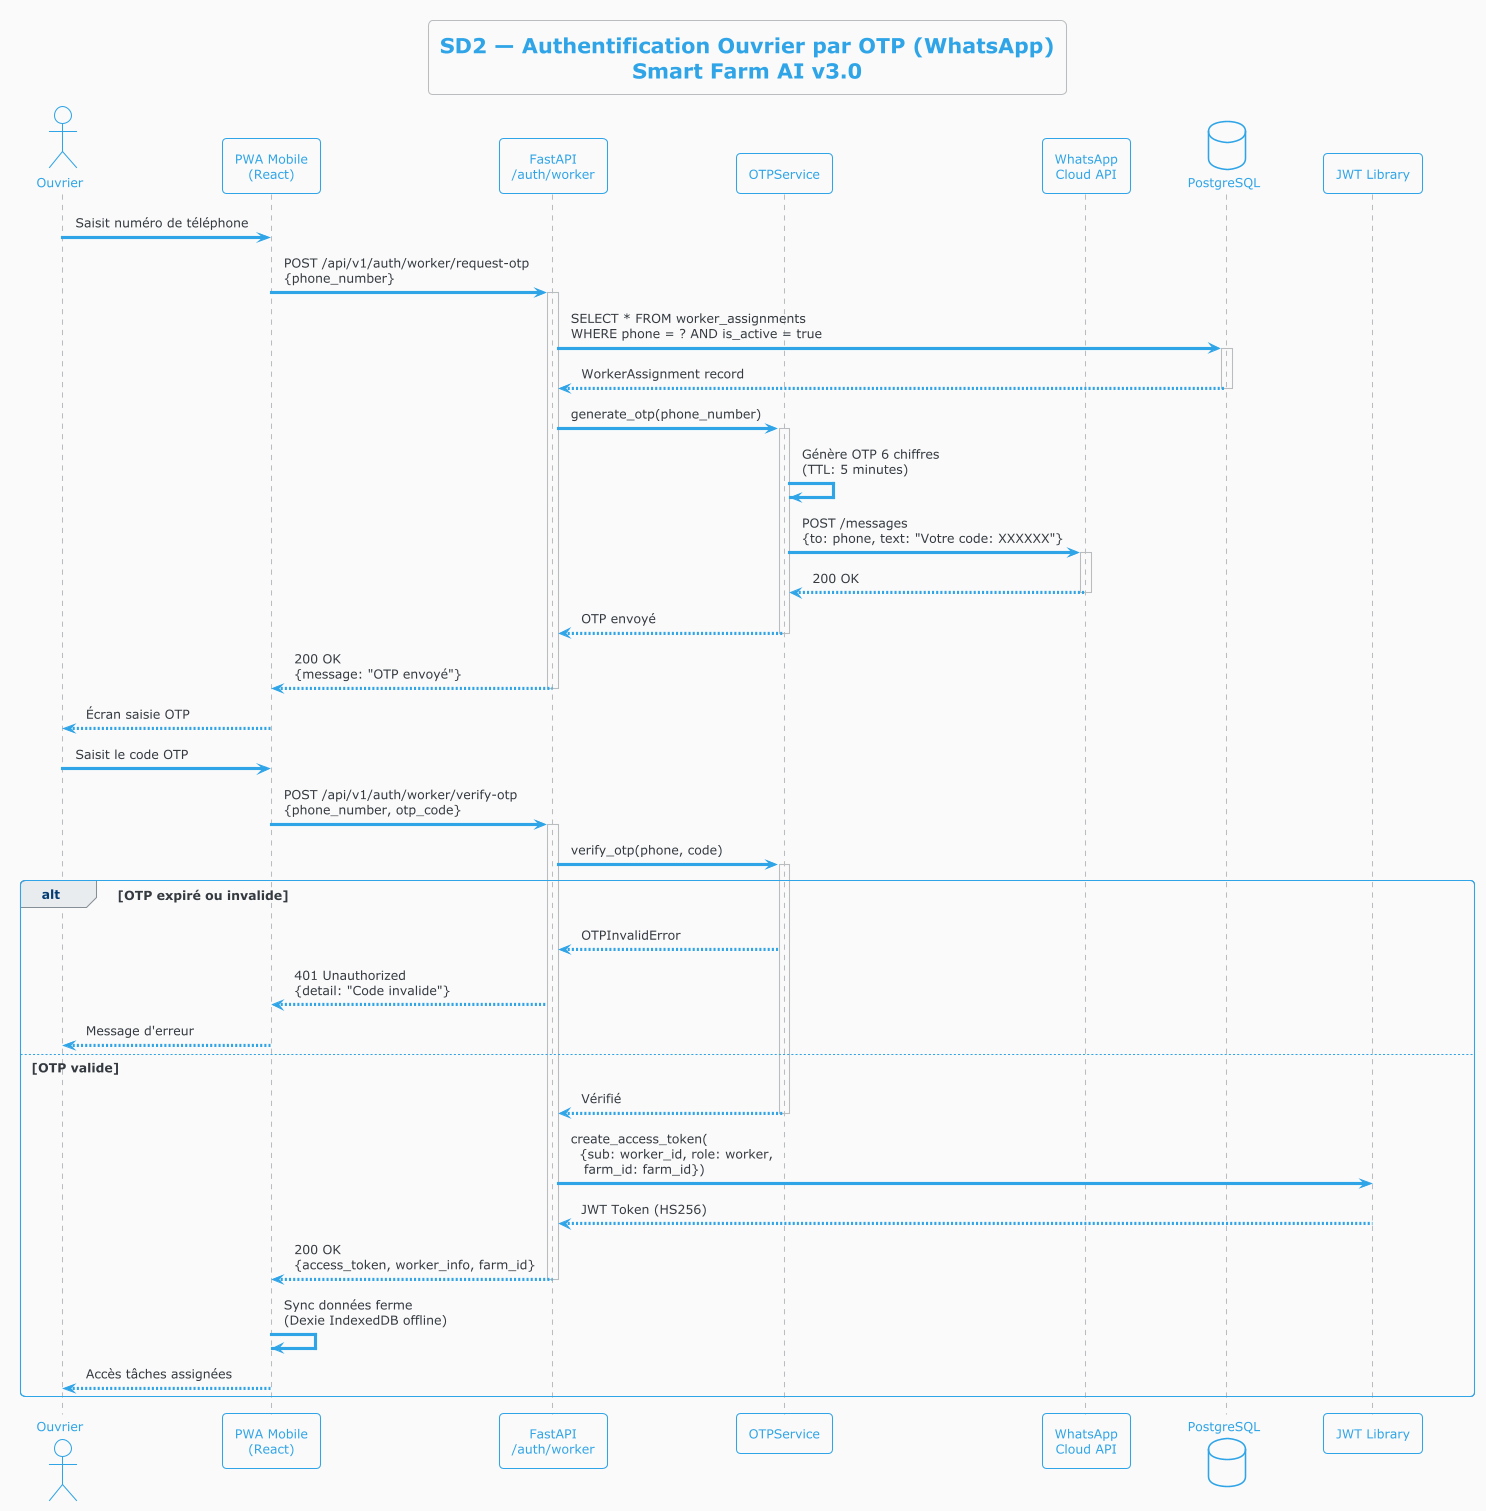

The diagram above was rendered by PlantUML. Its source (embedded in the PNG):
@startuml FARM_AI_Sequence_OTP
!theme cerulean-outline
skinparam backgroundColor #FAFAFA

title SD2 — Authentification Ouvrier par OTP (WhatsApp)\nSmart Farm AI v3.0

actor "Ouvrier" as Worker
participant "PWA Mobile\n(React)" as PWA
participant "FastAPI\n/auth/worker" as API
participant "OTPService" as OTPSvc
participant "WhatsApp\nCloud API" as WA
database "PostgreSQL" as DB
participant "JWT Library" as JWT

Worker -> PWA : Saisit numéro de téléphone
PWA -> API : POST /api/v1/auth/worker/request-otp\n{phone_number}
activate API

API -> DB : SELECT * FROM worker_assignments\nWHERE phone = ? AND is_active = true
activate DB
DB --> API : WorkerAssignment record
deactivate DB

API -> OTPSvc : generate_otp(phone_number)
activate OTPSvc
OTPSvc -> OTPSvc : Génère OTP 6 chiffres\n(TTL: 5 minutes)
OTPSvc -> WA : POST /messages\n{to: phone, text: "Votre code: XXXXXX"}
activate WA
WA --> OTPSvc : 200 OK
deactivate WA
OTPSvc --> API : OTP envoyé
deactivate OTPSvc
API --> PWA : 200 OK\n{message: "OTP envoyé"}
deactivate API

PWA --> Worker : Écran saisie OTP

Worker -> PWA : Saisit le code OTP
PWA -> API : POST /api/v1/auth/worker/verify-otp\n{phone_number, otp_code}
activate API

API -> OTPSvc : verify_otp(phone, code)
activate OTPSvc

alt OTP expiré ou invalide
  OTPSvc --> API : OTPInvalidError
  API --> PWA : 401 Unauthorized\n{detail: "Code invalide"}
  PWA --> Worker : Message d'erreur
else OTP valide
  OTPSvc --> API : Vérifié
  deactivate OTPSvc
  API -> JWT : create_access_token(\n  {sub: worker_id, role: worker,\n   farm_id: farm_id})
  JWT --> API : JWT Token (HS256)
  API --> PWA : 200 OK\n{access_token, worker_info, farm_id}
  deactivate API
  PWA -> PWA : Sync données ferme\n(Dexie IndexedDB offline)
  PWA --> Worker : Accès tâches assignées
end

@enduml